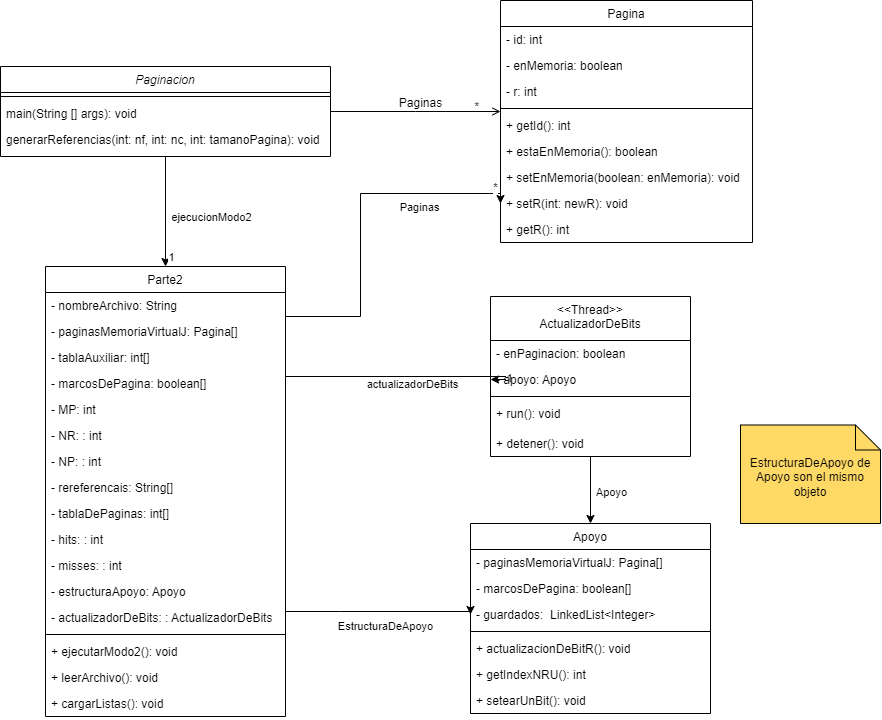

The diagram above was exported from draw.io. Its source (the exported page's mxGraphModel, read from the mxfile embedded in the PNG):
<mxGraphModel dx="2093" dy="924" grid="1" gridSize="10" guides="1" tooltips="1" connect="1" arrows="1" fold="1" page="1" pageScale="1" pageWidth="827" pageHeight="1169" math="0" shadow="0">
  <root>
    <mxCell id="WIyWlLk6GJQsqaUBKTNV-0" />
    <mxCell id="WIyWlLk6GJQsqaUBKTNV-1" parent="WIyWlLk6GJQsqaUBKTNV-0" />
    <mxCell id="R7GGi1t2XPx-VLyrVjKM-61" style="edgeStyle=orthogonalEdgeStyle;rounded=0;orthogonalLoop=1;jettySize=auto;html=1;entryX=0.5;entryY=0;entryDx=0;entryDy=0;" edge="1" parent="WIyWlLk6GJQsqaUBKTNV-1" source="zkfFHV4jXpPFQw0GAbJ--0" target="zkfFHV4jXpPFQw0GAbJ--6">
      <mxGeometry relative="1" as="geometry" />
    </mxCell>
    <mxCell id="R7GGi1t2XPx-VLyrVjKM-62" value="1" style="edgeLabel;html=1;align=center;verticalAlign=middle;resizable=0;points=[];" vertex="1" connectable="0" parent="R7GGi1t2XPx-VLyrVjKM-61">
      <mxGeometry x="0.5818" y="-2" relative="1" as="geometry">
        <mxPoint x="7" y="13" as="offset" />
      </mxGeometry>
    </mxCell>
    <mxCell id="R7GGi1t2XPx-VLyrVjKM-63" value="ejecucionModo2" style="edgeLabel;html=1;align=center;verticalAlign=middle;resizable=0;points=[];" vertex="1" connectable="0" parent="R7GGi1t2XPx-VLyrVjKM-61">
      <mxGeometry x="0.0809" y="-1" relative="1" as="geometry">
        <mxPoint x="46" as="offset" />
      </mxGeometry>
    </mxCell>
    <mxCell id="zkfFHV4jXpPFQw0GAbJ--0" value="Paginacion" style="swimlane;fontStyle=2;align=center;verticalAlign=top;childLayout=stackLayout;horizontal=1;startSize=26;horizontalStack=0;resizeParent=1;resizeLast=0;collapsible=1;marginBottom=0;rounded=0;shadow=0;strokeWidth=1;" parent="WIyWlLk6GJQsqaUBKTNV-1" vertex="1">
      <mxGeometry x="90" y="146" width="330" height="90" as="geometry">
        <mxRectangle x="230" y="140" width="160" height="26" as="alternateBounds" />
      </mxGeometry>
    </mxCell>
    <mxCell id="zkfFHV4jXpPFQw0GAbJ--4" value="" style="line;html=1;strokeWidth=1;align=left;verticalAlign=middle;spacingTop=-1;spacingLeft=3;spacingRight=3;rotatable=0;labelPosition=right;points=[];portConstraint=eastwest;" parent="zkfFHV4jXpPFQw0GAbJ--0" vertex="1">
      <mxGeometry y="26" width="330" height="8" as="geometry" />
    </mxCell>
    <mxCell id="zkfFHV4jXpPFQw0GAbJ--5" value="main(String [] args): void" style="text;align=left;verticalAlign=top;spacingLeft=4;spacingRight=4;overflow=hidden;rotatable=0;points=[[0,0.5],[1,0.5]];portConstraint=eastwest;" parent="zkfFHV4jXpPFQw0GAbJ--0" vertex="1">
      <mxGeometry y="34" width="330" height="26" as="geometry" />
    </mxCell>
    <mxCell id="R7GGi1t2XPx-VLyrVjKM-1" value="generarReferencias(int: nf, int: nc, int: tamanoPagina): void" style="text;align=left;verticalAlign=top;spacingLeft=4;spacingRight=4;overflow=hidden;rotatable=0;points=[[0,0.5],[1,0.5]];portConstraint=eastwest;" vertex="1" parent="zkfFHV4jXpPFQw0GAbJ--0">
      <mxGeometry y="60" width="330" height="26" as="geometry" />
    </mxCell>
    <mxCell id="R7GGi1t2XPx-VLyrVjKM-67" style="edgeStyle=orthogonalEdgeStyle;rounded=0;orthogonalLoop=1;jettySize=auto;html=1;entryX=0;entryY=0.5;entryDx=0;entryDy=0;" edge="1" parent="WIyWlLk6GJQsqaUBKTNV-1" source="zkfFHV4jXpPFQw0GAbJ--6" target="R7GGi1t2XPx-VLyrVjKM-8">
      <mxGeometry relative="1" as="geometry">
        <Array as="points">
          <mxPoint x="450" y="396" />
          <mxPoint x="450" y="273" />
        </Array>
      </mxGeometry>
    </mxCell>
    <mxCell id="R7GGi1t2XPx-VLyrVjKM-69" value="Paginas" style="edgeLabel;html=1;align=center;verticalAlign=middle;resizable=0;points=[];" vertex="1" connectable="0" parent="R7GGi1t2XPx-VLyrVjKM-67">
      <mxGeometry x="0.4069" relative="1" as="geometry">
        <mxPoint x="11" y="13" as="offset" />
      </mxGeometry>
    </mxCell>
    <mxCell id="R7GGi1t2XPx-VLyrVjKM-70" value="*" style="edgeLabel;html=1;align=center;verticalAlign=middle;resizable=0;points=[];" vertex="1" connectable="0" parent="R7GGi1t2XPx-VLyrVjKM-67">
      <mxGeometry x="0.913" relative="1" as="geometry">
        <mxPoint y="-7" as="offset" />
      </mxGeometry>
    </mxCell>
    <mxCell id="R7GGi1t2XPx-VLyrVjKM-72" style="edgeStyle=orthogonalEdgeStyle;rounded=0;orthogonalLoop=1;jettySize=auto;html=1;entryX=0;entryY=0.5;entryDx=0;entryDy=0;" edge="1" parent="WIyWlLk6GJQsqaUBKTNV-1" source="zkfFHV4jXpPFQw0GAbJ--6" target="R7GGi1t2XPx-VLyrVjKM-40">
      <mxGeometry relative="1" as="geometry">
        <Array as="points">
          <mxPoint x="600" y="456" />
        </Array>
      </mxGeometry>
    </mxCell>
    <mxCell id="R7GGi1t2XPx-VLyrVjKM-73" value="actualizadorDeBits" style="edgeLabel;html=1;align=center;verticalAlign=middle;resizable=0;points=[];" vertex="1" connectable="0" parent="R7GGi1t2XPx-VLyrVjKM-72">
      <mxGeometry x="0.2408" y="1" relative="1" as="geometry">
        <mxPoint x="-27" y="8" as="offset" />
      </mxGeometry>
    </mxCell>
    <mxCell id="R7GGi1t2XPx-VLyrVjKM-75" value="1" style="edgeLabel;html=1;align=center;verticalAlign=middle;resizable=0;points=[];" vertex="1" connectable="0" parent="R7GGi1t2XPx-VLyrVjKM-72">
      <mxGeometry x="0.8586" y="4" relative="1" as="geometry">
        <mxPoint y="-6" as="offset" />
      </mxGeometry>
    </mxCell>
    <mxCell id="R7GGi1t2XPx-VLyrVjKM-78" value="EstructuraDeApoyo" style="edgeStyle=orthogonalEdgeStyle;rounded=0;orthogonalLoop=1;jettySize=auto;html=1;entryX=0;entryY=0.5;entryDx=0;entryDy=0;" edge="1" parent="WIyWlLk6GJQsqaUBKTNV-1" source="zkfFHV4jXpPFQw0GAbJ--6" target="R7GGi1t2XPx-VLyrVjKM-54">
      <mxGeometry x="0.0638" y="-15" relative="1" as="geometry">
        <Array as="points">
          <mxPoint x="430" y="691" />
          <mxPoint x="430" y="691" />
        </Array>
        <mxPoint as="offset" />
      </mxGeometry>
    </mxCell>
    <mxCell id="zkfFHV4jXpPFQw0GAbJ--6" value="Parte2" style="swimlane;fontStyle=0;align=center;verticalAlign=top;childLayout=stackLayout;horizontal=1;startSize=26;horizontalStack=0;resizeParent=1;resizeLast=0;collapsible=1;marginBottom=0;rounded=0;shadow=0;strokeWidth=1;" parent="WIyWlLk6GJQsqaUBKTNV-1" vertex="1">
      <mxGeometry x="135" y="346" width="240" height="450" as="geometry">
        <mxRectangle x="130" y="380" width="160" height="26" as="alternateBounds" />
      </mxGeometry>
    </mxCell>
    <mxCell id="zkfFHV4jXpPFQw0GAbJ--7" value="- nombreArchivo: String" style="text;align=left;verticalAlign=top;spacingLeft=4;spacingRight=4;overflow=hidden;rotatable=0;points=[[0,0.5],[1,0.5]];portConstraint=eastwest;" parent="zkfFHV4jXpPFQw0GAbJ--6" vertex="1">
      <mxGeometry y="26" width="240" height="26" as="geometry" />
    </mxCell>
    <mxCell id="zkfFHV4jXpPFQw0GAbJ--8" value="- paginasMemoriaVirtualJ: Pagina[]" style="text;align=left;verticalAlign=top;spacingLeft=4;spacingRight=4;overflow=hidden;rotatable=0;points=[[0,0.5],[1,0.5]];portConstraint=eastwest;rounded=0;shadow=0;html=0;" parent="zkfFHV4jXpPFQw0GAbJ--6" vertex="1">
      <mxGeometry y="52" width="240" height="26" as="geometry" />
    </mxCell>
    <mxCell id="R7GGi1t2XPx-VLyrVjKM-10" value="- tablaAuxiliar: int[]" style="text;align=left;verticalAlign=top;spacingLeft=4;spacingRight=4;overflow=hidden;rotatable=0;points=[[0,0.5],[1,0.5]];portConstraint=eastwest;rounded=0;shadow=0;html=0;" vertex="1" parent="zkfFHV4jXpPFQw0GAbJ--6">
      <mxGeometry y="78" width="240" height="26" as="geometry" />
    </mxCell>
    <mxCell id="R7GGi1t2XPx-VLyrVjKM-9" value="- marcosDePagina: boolean[]" style="text;align=left;verticalAlign=top;spacingLeft=4;spacingRight=4;overflow=hidden;rotatable=0;points=[[0,0.5],[1,0.5]];portConstraint=eastwest;" vertex="1" parent="zkfFHV4jXpPFQw0GAbJ--6">
      <mxGeometry y="104" width="240" height="26" as="geometry" />
    </mxCell>
    <mxCell id="R7GGi1t2XPx-VLyrVjKM-11" value="- MP: int" style="text;align=left;verticalAlign=top;spacingLeft=4;spacingRight=4;overflow=hidden;rotatable=0;points=[[0,0.5],[1,0.5]];portConstraint=eastwest;" vertex="1" parent="zkfFHV4jXpPFQw0GAbJ--6">
      <mxGeometry y="130" width="240" height="26" as="geometry" />
    </mxCell>
    <mxCell id="R7GGi1t2XPx-VLyrVjKM-14" value="- NR: : int" style="text;align=left;verticalAlign=top;spacingLeft=4;spacingRight=4;overflow=hidden;rotatable=0;points=[[0,0.5],[1,0.5]];portConstraint=eastwest;" vertex="1" parent="zkfFHV4jXpPFQw0GAbJ--6">
      <mxGeometry y="156" width="240" height="26" as="geometry" />
    </mxCell>
    <mxCell id="R7GGi1t2XPx-VLyrVjKM-13" value="- NP: : int" style="text;align=left;verticalAlign=top;spacingLeft=4;spacingRight=4;overflow=hidden;rotatable=0;points=[[0,0.5],[1,0.5]];portConstraint=eastwest;rounded=0;shadow=0;html=0;" vertex="1" parent="zkfFHV4jXpPFQw0GAbJ--6">
      <mxGeometry y="182" width="240" height="26" as="geometry" />
    </mxCell>
    <mxCell id="R7GGi1t2XPx-VLyrVjKM-12" value="- rereferencais: String[]" style="text;align=left;verticalAlign=top;spacingLeft=4;spacingRight=4;overflow=hidden;rotatable=0;points=[[0,0.5],[1,0.5]];portConstraint=eastwest;rounded=0;shadow=0;html=0;" vertex="1" parent="zkfFHV4jXpPFQw0GAbJ--6">
      <mxGeometry y="208" width="240" height="26" as="geometry" />
    </mxCell>
    <mxCell id="R7GGi1t2XPx-VLyrVjKM-15" value="- tablaDePaginas: int[]" style="text;align=left;verticalAlign=top;spacingLeft=4;spacingRight=4;overflow=hidden;rotatable=0;points=[[0,0.5],[1,0.5]];portConstraint=eastwest;rounded=0;shadow=0;html=0;" vertex="1" parent="zkfFHV4jXpPFQw0GAbJ--6">
      <mxGeometry y="234" width="240" height="26" as="geometry" />
    </mxCell>
    <mxCell id="R7GGi1t2XPx-VLyrVjKM-17" value="- hits: : int" style="text;align=left;verticalAlign=top;spacingLeft=4;spacingRight=4;overflow=hidden;rotatable=0;points=[[0,0.5],[1,0.5]];portConstraint=eastwest;rounded=0;shadow=0;html=0;" vertex="1" parent="zkfFHV4jXpPFQw0GAbJ--6">
      <mxGeometry y="260" width="240" height="26" as="geometry" />
    </mxCell>
    <mxCell id="R7GGi1t2XPx-VLyrVjKM-16" value="- misses: : int" style="text;align=left;verticalAlign=top;spacingLeft=4;spacingRight=4;overflow=hidden;rotatable=0;points=[[0,0.5],[1,0.5]];portConstraint=eastwest;" vertex="1" parent="zkfFHV4jXpPFQw0GAbJ--6">
      <mxGeometry y="286" width="240" height="26" as="geometry" />
    </mxCell>
    <mxCell id="R7GGi1t2XPx-VLyrVjKM-38" value="- estructuraApoyo: Apoyo" style="text;align=left;verticalAlign=top;spacingLeft=4;spacingRight=4;overflow=hidden;rotatable=0;points=[[0,0.5],[1,0.5]];portConstraint=eastwest;rounded=0;shadow=0;html=0;" vertex="1" parent="zkfFHV4jXpPFQw0GAbJ--6">
      <mxGeometry y="312" width="240" height="26" as="geometry" />
    </mxCell>
    <mxCell id="R7GGi1t2XPx-VLyrVjKM-39" value="- actualizadorDeBits: : ActualizadorDeBits" style="text;align=left;verticalAlign=top;spacingLeft=4;spacingRight=4;overflow=hidden;rotatable=0;points=[[0,0.5],[1,0.5]];portConstraint=eastwest;" vertex="1" parent="zkfFHV4jXpPFQw0GAbJ--6">
      <mxGeometry y="338" width="240" height="26" as="geometry" />
    </mxCell>
    <mxCell id="zkfFHV4jXpPFQw0GAbJ--9" value="" style="line;html=1;strokeWidth=1;align=left;verticalAlign=middle;spacingTop=-1;spacingLeft=3;spacingRight=3;rotatable=0;labelPosition=right;points=[];portConstraint=eastwest;" parent="zkfFHV4jXpPFQw0GAbJ--6" vertex="1">
      <mxGeometry y="364" width="240" height="8" as="geometry" />
    </mxCell>
    <mxCell id="R7GGi1t2XPx-VLyrVjKM-20" value="+ ejecutarModo2(): void" style="text;align=left;verticalAlign=top;spacingLeft=4;spacingRight=4;overflow=hidden;rotatable=0;points=[[0,0.5],[1,0.5]];portConstraint=eastwest;" vertex="1" parent="zkfFHV4jXpPFQw0GAbJ--6">
      <mxGeometry y="372" width="240" height="26" as="geometry" />
    </mxCell>
    <mxCell id="zkfFHV4jXpPFQw0GAbJ--11" value="+ leerArchivo(): void" style="text;align=left;verticalAlign=top;spacingLeft=4;spacingRight=4;overflow=hidden;rotatable=0;points=[[0,0.5],[1,0.5]];portConstraint=eastwest;" parent="zkfFHV4jXpPFQw0GAbJ--6" vertex="1">
      <mxGeometry y="398" width="240" height="26" as="geometry" />
    </mxCell>
    <mxCell id="R7GGi1t2XPx-VLyrVjKM-19" value="+ cargarListas(): void" style="text;align=left;verticalAlign=top;spacingLeft=4;spacingRight=4;overflow=hidden;rotatable=0;points=[[0,0.5],[1,0.5]];portConstraint=eastwest;" vertex="1" parent="zkfFHV4jXpPFQw0GAbJ--6">
      <mxGeometry y="424" width="240" height="26" as="geometry" />
    </mxCell>
    <mxCell id="zkfFHV4jXpPFQw0GAbJ--17" value="Pagina" style="swimlane;fontStyle=0;align=center;verticalAlign=top;childLayout=stackLayout;horizontal=1;startSize=26;horizontalStack=0;resizeParent=1;resizeLast=0;collapsible=1;marginBottom=0;rounded=0;shadow=0;strokeWidth=1;" parent="WIyWlLk6GJQsqaUBKTNV-1" vertex="1">
      <mxGeometry x="590" y="80" width="252" height="242" as="geometry">
        <mxRectangle x="550" y="140" width="160" height="26" as="alternateBounds" />
      </mxGeometry>
    </mxCell>
    <mxCell id="zkfFHV4jXpPFQw0GAbJ--18" value="- id: int" style="text;align=left;verticalAlign=top;spacingLeft=4;spacingRight=4;overflow=hidden;rotatable=0;points=[[0,0.5],[1,0.5]];portConstraint=eastwest;" parent="zkfFHV4jXpPFQw0GAbJ--17" vertex="1">
      <mxGeometry y="26" width="252" height="26" as="geometry" />
    </mxCell>
    <mxCell id="zkfFHV4jXpPFQw0GAbJ--19" value="- enMemoria: boolean" style="text;align=left;verticalAlign=top;spacingLeft=4;spacingRight=4;overflow=hidden;rotatable=0;points=[[0,0.5],[1,0.5]];portConstraint=eastwest;rounded=0;shadow=0;html=0;" parent="zkfFHV4jXpPFQw0GAbJ--17" vertex="1">
      <mxGeometry y="52" width="252" height="26" as="geometry" />
    </mxCell>
    <mxCell id="zkfFHV4jXpPFQw0GAbJ--20" value="- r: int" style="text;align=left;verticalAlign=top;spacingLeft=4;spacingRight=4;overflow=hidden;rotatable=0;points=[[0,0.5],[1,0.5]];portConstraint=eastwest;rounded=0;shadow=0;html=0;" parent="zkfFHV4jXpPFQw0GAbJ--17" vertex="1">
      <mxGeometry y="78" width="252" height="26" as="geometry" />
    </mxCell>
    <mxCell id="zkfFHV4jXpPFQw0GAbJ--23" value="" style="line;html=1;strokeWidth=1;align=left;verticalAlign=middle;spacingTop=-1;spacingLeft=3;spacingRight=3;rotatable=0;labelPosition=right;points=[];portConstraint=eastwest;" parent="zkfFHV4jXpPFQw0GAbJ--17" vertex="1">
      <mxGeometry y="104" width="252" height="8" as="geometry" />
    </mxCell>
    <mxCell id="zkfFHV4jXpPFQw0GAbJ--24" value="+ getId(): int" style="text;align=left;verticalAlign=top;spacingLeft=4;spacingRight=4;overflow=hidden;rotatable=0;points=[[0,0.5],[1,0.5]];portConstraint=eastwest;" parent="zkfFHV4jXpPFQw0GAbJ--17" vertex="1">
      <mxGeometry y="112" width="252" height="26" as="geometry" />
    </mxCell>
    <mxCell id="zkfFHV4jXpPFQw0GAbJ--25" value="+ estaEnMemoria(): boolean" style="text;align=left;verticalAlign=top;spacingLeft=4;spacingRight=4;overflow=hidden;rotatable=0;points=[[0,0.5],[1,0.5]];portConstraint=eastwest;" parent="zkfFHV4jXpPFQw0GAbJ--17" vertex="1">
      <mxGeometry y="138" width="252" height="26" as="geometry" />
    </mxCell>
    <mxCell id="R7GGi1t2XPx-VLyrVjKM-6" value="+ setEnMemoria(boolean: enMemoria): void" style="text;align=left;verticalAlign=top;spacingLeft=4;spacingRight=4;overflow=hidden;rotatable=0;points=[[0,0.5],[1,0.5]];portConstraint=eastwest;" vertex="1" parent="zkfFHV4jXpPFQw0GAbJ--17">
      <mxGeometry y="164" width="252" height="26" as="geometry" />
    </mxCell>
    <mxCell id="R7GGi1t2XPx-VLyrVjKM-8" value="+ setR(int: newR): void" style="text;align=left;verticalAlign=top;spacingLeft=4;spacingRight=4;overflow=hidden;rotatable=0;points=[[0,0.5],[1,0.5]];portConstraint=eastwest;" vertex="1" parent="zkfFHV4jXpPFQw0GAbJ--17">
      <mxGeometry y="190" width="252" height="26" as="geometry" />
    </mxCell>
    <mxCell id="R7GGi1t2XPx-VLyrVjKM-7" value="+ getR(): int" style="text;align=left;verticalAlign=top;spacingLeft=4;spacingRight=4;overflow=hidden;rotatable=0;points=[[0,0.5],[1,0.5]];portConstraint=eastwest;" vertex="1" parent="zkfFHV4jXpPFQw0GAbJ--17">
      <mxGeometry y="216" width="252" height="26" as="geometry" />
    </mxCell>
    <mxCell id="zkfFHV4jXpPFQw0GAbJ--26" value="" style="endArrow=open;shadow=0;strokeWidth=1;rounded=0;curved=0;endFill=1;edgeStyle=elbowEdgeStyle;elbow=vertical;" parent="WIyWlLk6GJQsqaUBKTNV-1" source="zkfFHV4jXpPFQw0GAbJ--0" target="zkfFHV4jXpPFQw0GAbJ--17" edge="1">
      <mxGeometry x="0.5" y="41" relative="1" as="geometry">
        <mxPoint x="390" y="288" as="sourcePoint" />
        <mxPoint x="550" y="288" as="targetPoint" />
        <mxPoint x="-40" y="32" as="offset" />
      </mxGeometry>
    </mxCell>
    <mxCell id="zkfFHV4jXpPFQw0GAbJ--27" value="" style="resizable=0;align=left;verticalAlign=bottom;labelBackgroundColor=none;fontSize=12;" parent="zkfFHV4jXpPFQw0GAbJ--26" connectable="0" vertex="1">
      <mxGeometry x="-1" relative="1" as="geometry">
        <mxPoint y="4" as="offset" />
      </mxGeometry>
    </mxCell>
    <mxCell id="zkfFHV4jXpPFQw0GAbJ--28" value="*" style="resizable=0;align=right;verticalAlign=bottom;labelBackgroundColor=none;fontSize=12;" parent="zkfFHV4jXpPFQw0GAbJ--26" connectable="0" vertex="1">
      <mxGeometry x="1" relative="1" as="geometry">
        <mxPoint x="-20" y="4" as="offset" />
      </mxGeometry>
    </mxCell>
    <mxCell id="zkfFHV4jXpPFQw0GAbJ--29" value="Paginas" style="text;html=1;resizable=0;points=[];;align=center;verticalAlign=middle;labelBackgroundColor=none;rounded=0;shadow=0;strokeWidth=1;fontSize=12;" parent="zkfFHV4jXpPFQw0GAbJ--26" vertex="1" connectable="0">
      <mxGeometry x="0.5" y="49" relative="1" as="geometry">
        <mxPoint x="-38" y="40" as="offset" />
      </mxGeometry>
    </mxCell>
    <mxCell id="R7GGi1t2XPx-VLyrVjKM-77" style="edgeStyle=orthogonalEdgeStyle;rounded=0;orthogonalLoop=1;jettySize=auto;html=1;entryX=0.5;entryY=0;entryDx=0;entryDy=0;" edge="1" parent="WIyWlLk6GJQsqaUBKTNV-1" source="R7GGi1t2XPx-VLyrVjKM-21" target="R7GGi1t2XPx-VLyrVjKM-41">
      <mxGeometry relative="1" as="geometry" />
    </mxCell>
    <mxCell id="R7GGi1t2XPx-VLyrVjKM-79" value="Apoyo" style="edgeLabel;html=1;align=center;verticalAlign=middle;resizable=0;points=[];" vertex="1" connectable="0" parent="R7GGi1t2XPx-VLyrVjKM-77">
      <mxGeometry x="-0.1429" y="-3" relative="1" as="geometry">
        <mxPoint x="23" y="7" as="offset" />
      </mxGeometry>
    </mxCell>
    <mxCell id="R7GGi1t2XPx-VLyrVjKM-21" value="&lt;&lt;Thread&gt;&gt;&#10;ActualizadorDeBits" style="swimlane;fontStyle=0;align=center;verticalAlign=top;childLayout=stackLayout;horizontal=1;startSize=44;horizontalStack=0;resizeParent=1;resizeLast=0;collapsible=1;marginBottom=0;rounded=0;shadow=0;strokeWidth=1;" vertex="1" parent="WIyWlLk6GJQsqaUBKTNV-1">
      <mxGeometry x="580" y="376" width="200" height="160" as="geometry">
        <mxRectangle x="130" y="380" width="160" height="26" as="alternateBounds" />
      </mxGeometry>
    </mxCell>
    <mxCell id="R7GGi1t2XPx-VLyrVjKM-24" value="- enPaginacion: boolean" style="text;align=left;verticalAlign=top;spacingLeft=4;spacingRight=4;overflow=hidden;rotatable=0;points=[[0,0.5],[1,0.5]];portConstraint=eastwest;rounded=0;shadow=0;html=0;" vertex="1" parent="R7GGi1t2XPx-VLyrVjKM-21">
      <mxGeometry y="44" width="200" height="26" as="geometry" />
    </mxCell>
    <mxCell id="R7GGi1t2XPx-VLyrVjKM-40" value="- apoyo: Apoyo" style="text;align=left;verticalAlign=top;spacingLeft=4;spacingRight=4;overflow=hidden;rotatable=0;points=[[0,0.5],[1,0.5]];portConstraint=eastwest;rounded=0;shadow=0;html=0;" vertex="1" parent="R7GGi1t2XPx-VLyrVjKM-21">
      <mxGeometry y="70" width="200" height="26" as="geometry" />
    </mxCell>
    <mxCell id="R7GGi1t2XPx-VLyrVjKM-33" value="" style="line;html=1;strokeWidth=1;align=left;verticalAlign=middle;spacingTop=-1;spacingLeft=3;spacingRight=3;rotatable=0;labelPosition=right;points=[];portConstraint=eastwest;" vertex="1" parent="R7GGi1t2XPx-VLyrVjKM-21">
      <mxGeometry y="96" width="200" height="8" as="geometry" />
    </mxCell>
    <mxCell id="R7GGi1t2XPx-VLyrVjKM-34" value="+ run(): void" style="text;align=left;verticalAlign=top;spacingLeft=4;spacingRight=4;overflow=hidden;rotatable=0;points=[[0,0.5],[1,0.5]];portConstraint=eastwest;" vertex="1" parent="R7GGi1t2XPx-VLyrVjKM-21">
      <mxGeometry y="104" width="200" height="30" as="geometry" />
    </mxCell>
    <mxCell id="R7GGi1t2XPx-VLyrVjKM-35" value="+ detener(): void" style="text;align=left;verticalAlign=top;spacingLeft=4;spacingRight=4;overflow=hidden;rotatable=0;points=[[0,0.5],[1,0.5]];portConstraint=eastwest;" vertex="1" parent="R7GGi1t2XPx-VLyrVjKM-21">
      <mxGeometry y="134" width="200" height="26" as="geometry" />
    </mxCell>
    <mxCell id="R7GGi1t2XPx-VLyrVjKM-41" value="Apoyo" style="swimlane;fontStyle=0;align=center;verticalAlign=top;childLayout=stackLayout;horizontal=1;startSize=26;horizontalStack=0;resizeParent=1;resizeLast=0;collapsible=1;marginBottom=0;rounded=0;shadow=0;strokeWidth=1;" vertex="1" parent="WIyWlLk6GJQsqaUBKTNV-1">
      <mxGeometry x="560" y="603" width="240" height="190" as="geometry">
        <mxRectangle x="130" y="380" width="160" height="26" as="alternateBounds" />
      </mxGeometry>
    </mxCell>
    <mxCell id="R7GGi1t2XPx-VLyrVjKM-59" value="- paginasMemoriaVirtualJ: Pagina[]" style="text;align=left;verticalAlign=top;spacingLeft=4;spacingRight=4;overflow=hidden;rotatable=0;points=[[0,0.5],[1,0.5]];portConstraint=eastwest;rounded=0;shadow=0;html=0;" vertex="1" parent="R7GGi1t2XPx-VLyrVjKM-41">
      <mxGeometry y="26" width="240" height="26" as="geometry" />
    </mxCell>
    <mxCell id="R7GGi1t2XPx-VLyrVjKM-45" value="- marcosDePagina: boolean[]" style="text;align=left;verticalAlign=top;spacingLeft=4;spacingRight=4;overflow=hidden;rotatable=0;points=[[0,0.5],[1,0.5]];portConstraint=eastwest;" vertex="1" parent="R7GGi1t2XPx-VLyrVjKM-41">
      <mxGeometry y="52" width="240" height="26" as="geometry" />
    </mxCell>
    <mxCell id="R7GGi1t2XPx-VLyrVjKM-54" value="- guardados:  LinkedList&lt;Integer&gt;" style="text;align=left;verticalAlign=top;spacingLeft=4;spacingRight=4;overflow=hidden;rotatable=0;points=[[0,0.5],[1,0.5]];portConstraint=eastwest;" vertex="1" parent="R7GGi1t2XPx-VLyrVjKM-41">
      <mxGeometry y="78" width="240" height="26" as="geometry" />
    </mxCell>
    <mxCell id="R7GGi1t2XPx-VLyrVjKM-55" value="" style="line;html=1;strokeWidth=1;align=left;verticalAlign=middle;spacingTop=-1;spacingLeft=3;spacingRight=3;rotatable=0;labelPosition=right;points=[];portConstraint=eastwest;" vertex="1" parent="R7GGi1t2XPx-VLyrVjKM-41">
      <mxGeometry y="104" width="240" height="8" as="geometry" />
    </mxCell>
    <mxCell id="R7GGi1t2XPx-VLyrVjKM-56" value="+ actualizacionDeBitR(): void" style="text;align=left;verticalAlign=top;spacingLeft=4;spacingRight=4;overflow=hidden;rotatable=0;points=[[0,0.5],[1,0.5]];portConstraint=eastwest;" vertex="1" parent="R7GGi1t2XPx-VLyrVjKM-41">
      <mxGeometry y="112" width="240" height="26" as="geometry" />
    </mxCell>
    <mxCell id="R7GGi1t2XPx-VLyrVjKM-57" value="+ getIndexNRU(): int" style="text;align=left;verticalAlign=top;spacingLeft=4;spacingRight=4;overflow=hidden;rotatable=0;points=[[0,0.5],[1,0.5]];portConstraint=eastwest;" vertex="1" parent="R7GGi1t2XPx-VLyrVjKM-41">
      <mxGeometry y="138" width="240" height="26" as="geometry" />
    </mxCell>
    <mxCell id="R7GGi1t2XPx-VLyrVjKM-60" value="+ setearUnBit(): void" style="text;align=left;verticalAlign=top;spacingLeft=4;spacingRight=4;overflow=hidden;rotatable=0;points=[[0,0.5],[1,0.5]];portConstraint=eastwest;" vertex="1" parent="R7GGi1t2XPx-VLyrVjKM-41">
      <mxGeometry y="164" width="240" height="26" as="geometry" />
    </mxCell>
    <mxCell id="R7GGi1t2XPx-VLyrVjKM-80" value="EstructuraDeApoyo de Apoyo son el mismo objeto" style="shape=note2;boundedLbl=1;whiteSpace=wrap;html=1;size=25;verticalAlign=top;align=center;fillColor=#FFD966;" vertex="1" parent="WIyWlLk6GJQsqaUBKTNV-1">
      <mxGeometry x="830" y="504.5" width="140" height="98.5" as="geometry" />
    </mxCell>
  </root>
</mxGraphModel>